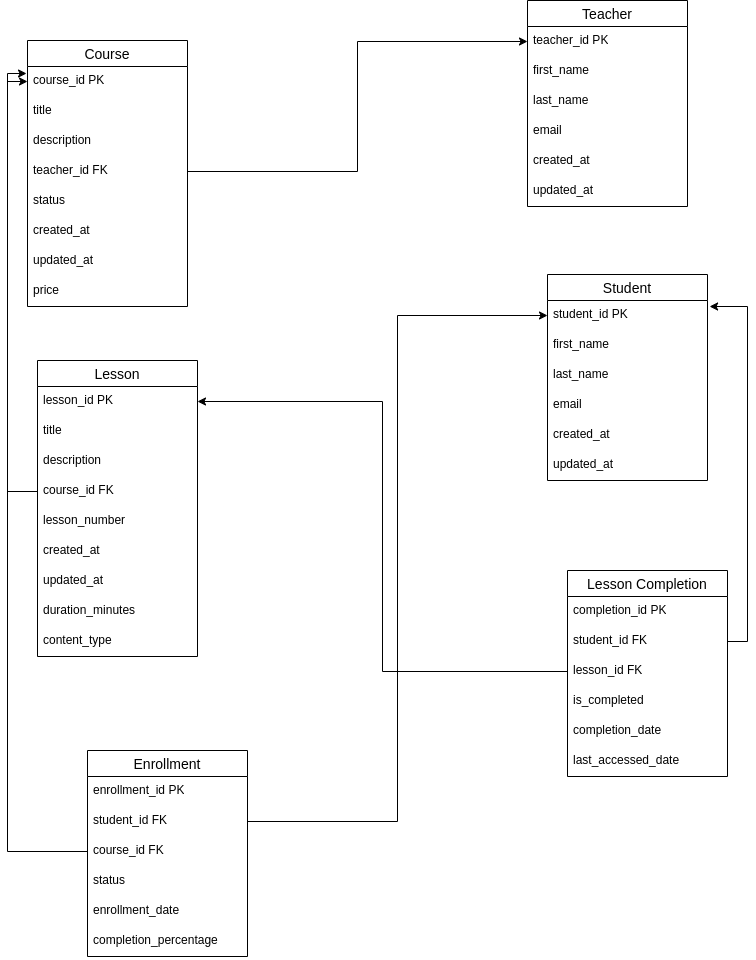

The diagram above was exported from draw.io. Its source (the exported page's mxGraphModel, read from the mxfile embedded in the PNG):
<mxGraphModel dx="1434" dy="748" grid="1" gridSize="10" guides="1" tooltips="1" connect="1" arrows="1" fold="1" page="1" pageScale="1" pageWidth="850" pageHeight="1100" math="0" shadow="0">
  <root>
    <mxCell id="0" />
    <mxCell id="1" parent="0" />
    <mxCell id="YqSpB33h6cwc3yRNaThI-1" value="Course" style="swimlane;fontStyle=0;childLayout=stackLayout;horizontal=1;startSize=26;horizontalStack=0;resizeParent=1;resizeParentMax=0;resizeLast=0;collapsible=1;marginBottom=0;align=center;fontSize=14;" vertex="1" parent="1">
      <mxGeometry x="60" y="110" width="160" height="266" as="geometry" />
    </mxCell>
    <mxCell id="YqSpB33h6cwc3yRNaThI-2" value="course_id PK" style="text;strokeColor=none;fillColor=none;spacingLeft=4;spacingRight=4;overflow=hidden;rotatable=0;points=[[0,0.5],[1,0.5]];portConstraint=eastwest;fontSize=12;whiteSpace=wrap;html=1;" vertex="1" parent="YqSpB33h6cwc3yRNaThI-1">
      <mxGeometry y="26" width="160" height="30" as="geometry" />
    </mxCell>
    <mxCell id="YqSpB33h6cwc3yRNaThI-3" value="title" style="text;strokeColor=none;fillColor=none;spacingLeft=4;spacingRight=4;overflow=hidden;rotatable=0;points=[[0,0.5],[1,0.5]];portConstraint=eastwest;fontSize=12;whiteSpace=wrap;html=1;" vertex="1" parent="YqSpB33h6cwc3yRNaThI-1">
      <mxGeometry y="56" width="160" height="30" as="geometry" />
    </mxCell>
    <mxCell id="YqSpB33h6cwc3yRNaThI-4" value="description" style="text;strokeColor=none;fillColor=none;spacingLeft=4;spacingRight=4;overflow=hidden;rotatable=0;points=[[0,0.5],[1,0.5]];portConstraint=eastwest;fontSize=12;whiteSpace=wrap;html=1;" vertex="1" parent="YqSpB33h6cwc3yRNaThI-1">
      <mxGeometry y="86" width="160" height="30" as="geometry" />
    </mxCell>
    <mxCell id="YqSpB33h6cwc3yRNaThI-5" value="teacher_id FK" style="text;strokeColor=none;fillColor=none;spacingLeft=4;spacingRight=4;overflow=hidden;rotatable=0;points=[[0,0.5],[1,0.5]];portConstraint=eastwest;fontSize=12;whiteSpace=wrap;html=1;" vertex="1" parent="YqSpB33h6cwc3yRNaThI-1">
      <mxGeometry y="116" width="160" height="30" as="geometry" />
    </mxCell>
    <mxCell id="YqSpB33h6cwc3yRNaThI-6" value="status" style="text;strokeColor=none;fillColor=none;spacingLeft=4;spacingRight=4;overflow=hidden;rotatable=0;points=[[0,0.5],[1,0.5]];portConstraint=eastwest;fontSize=12;whiteSpace=wrap;html=1;" vertex="1" parent="YqSpB33h6cwc3yRNaThI-1">
      <mxGeometry y="146" width="160" height="30" as="geometry" />
    </mxCell>
    <mxCell id="YqSpB33h6cwc3yRNaThI-7" value="created_at" style="text;strokeColor=none;fillColor=none;spacingLeft=4;spacingRight=4;overflow=hidden;rotatable=0;points=[[0,0.5],[1,0.5]];portConstraint=eastwest;fontSize=12;whiteSpace=wrap;html=1;" vertex="1" parent="YqSpB33h6cwc3yRNaThI-1">
      <mxGeometry y="176" width="160" height="30" as="geometry" />
    </mxCell>
    <mxCell id="YqSpB33h6cwc3yRNaThI-8" value="updated_at" style="text;strokeColor=none;fillColor=none;spacingLeft=4;spacingRight=4;overflow=hidden;rotatable=0;points=[[0,0.5],[1,0.5]];portConstraint=eastwest;fontSize=12;whiteSpace=wrap;html=1;" vertex="1" parent="YqSpB33h6cwc3yRNaThI-1">
      <mxGeometry y="206" width="160" height="30" as="geometry" />
    </mxCell>
    <mxCell id="YqSpB33h6cwc3yRNaThI-11" value="price" style="text;strokeColor=none;fillColor=none;spacingLeft=4;spacingRight=4;overflow=hidden;rotatable=0;points=[[0,0.5],[1,0.5]];portConstraint=eastwest;fontSize=12;whiteSpace=wrap;html=1;" vertex="1" parent="YqSpB33h6cwc3yRNaThI-1">
      <mxGeometry y="236" width="160" height="30" as="geometry" />
    </mxCell>
    <mxCell id="YqSpB33h6cwc3yRNaThI-13" value="Teacher" style="swimlane;fontStyle=0;childLayout=stackLayout;horizontal=1;startSize=26;horizontalStack=0;resizeParent=1;resizeParentMax=0;resizeLast=0;collapsible=1;marginBottom=0;align=center;fontSize=14;" vertex="1" parent="1">
      <mxGeometry x="560" y="70" width="160" height="206" as="geometry" />
    </mxCell>
    <mxCell id="YqSpB33h6cwc3yRNaThI-14" value="teacher_id PK" style="text;strokeColor=none;fillColor=none;spacingLeft=4;spacingRight=4;overflow=hidden;rotatable=0;points=[[0,0.5],[1,0.5]];portConstraint=eastwest;fontSize=12;whiteSpace=wrap;html=1;" vertex="1" parent="YqSpB33h6cwc3yRNaThI-13">
      <mxGeometry y="26" width="160" height="30" as="geometry" />
    </mxCell>
    <mxCell id="YqSpB33h6cwc3yRNaThI-15" value="first_name&amp;nbsp;" style="text;strokeColor=none;fillColor=none;spacingLeft=4;spacingRight=4;overflow=hidden;rotatable=0;points=[[0,0.5],[1,0.5]];portConstraint=eastwest;fontSize=12;whiteSpace=wrap;html=1;" vertex="1" parent="YqSpB33h6cwc3yRNaThI-13">
      <mxGeometry y="56" width="160" height="30" as="geometry" />
    </mxCell>
    <mxCell id="YqSpB33h6cwc3yRNaThI-16" value="last_name" style="text;strokeColor=none;fillColor=none;spacingLeft=4;spacingRight=4;overflow=hidden;rotatable=0;points=[[0,0.5],[1,0.5]];portConstraint=eastwest;fontSize=12;whiteSpace=wrap;html=1;" vertex="1" parent="YqSpB33h6cwc3yRNaThI-13">
      <mxGeometry y="86" width="160" height="30" as="geometry" />
    </mxCell>
    <mxCell id="YqSpB33h6cwc3yRNaThI-17" value="email" style="text;strokeColor=none;fillColor=none;spacingLeft=4;spacingRight=4;overflow=hidden;rotatable=0;points=[[0,0.5],[1,0.5]];portConstraint=eastwest;fontSize=12;whiteSpace=wrap;html=1;" vertex="1" parent="YqSpB33h6cwc3yRNaThI-13">
      <mxGeometry y="116" width="160" height="30" as="geometry" />
    </mxCell>
    <mxCell id="YqSpB33h6cwc3yRNaThI-18" value="created_at" style="text;strokeColor=none;fillColor=none;spacingLeft=4;spacingRight=4;overflow=hidden;rotatable=0;points=[[0,0.5],[1,0.5]];portConstraint=eastwest;fontSize=12;whiteSpace=wrap;html=1;" vertex="1" parent="YqSpB33h6cwc3yRNaThI-13">
      <mxGeometry y="146" width="160" height="30" as="geometry" />
    </mxCell>
    <mxCell id="YqSpB33h6cwc3yRNaThI-19" value="updated_at" style="text;strokeColor=none;fillColor=none;spacingLeft=4;spacingRight=4;overflow=hidden;rotatable=0;points=[[0,0.5],[1,0.5]];portConstraint=eastwest;fontSize=12;whiteSpace=wrap;html=1;" vertex="1" parent="YqSpB33h6cwc3yRNaThI-13">
      <mxGeometry y="176" width="160" height="30" as="geometry" />
    </mxCell>
    <mxCell id="YqSpB33h6cwc3yRNaThI-20" value="Student" style="swimlane;fontStyle=0;childLayout=stackLayout;horizontal=1;startSize=26;horizontalStack=0;resizeParent=1;resizeParentMax=0;resizeLast=0;collapsible=1;marginBottom=0;align=center;fontSize=14;" vertex="1" parent="1">
      <mxGeometry x="580" y="344" width="160" height="206" as="geometry" />
    </mxCell>
    <mxCell id="YqSpB33h6cwc3yRNaThI-21" value="student_id PK" style="text;strokeColor=none;fillColor=none;spacingLeft=4;spacingRight=4;overflow=hidden;rotatable=0;points=[[0,0.5],[1,0.5]];portConstraint=eastwest;fontSize=12;whiteSpace=wrap;html=1;" vertex="1" parent="YqSpB33h6cwc3yRNaThI-20">
      <mxGeometry y="26" width="160" height="30" as="geometry" />
    </mxCell>
    <mxCell id="YqSpB33h6cwc3yRNaThI-22" value="first_name&amp;nbsp;" style="text;strokeColor=none;fillColor=none;spacingLeft=4;spacingRight=4;overflow=hidden;rotatable=0;points=[[0,0.5],[1,0.5]];portConstraint=eastwest;fontSize=12;whiteSpace=wrap;html=1;" vertex="1" parent="YqSpB33h6cwc3yRNaThI-20">
      <mxGeometry y="56" width="160" height="30" as="geometry" />
    </mxCell>
    <mxCell id="YqSpB33h6cwc3yRNaThI-23" value="last_name" style="text;strokeColor=none;fillColor=none;spacingLeft=4;spacingRight=4;overflow=hidden;rotatable=0;points=[[0,0.5],[1,0.5]];portConstraint=eastwest;fontSize=12;whiteSpace=wrap;html=1;" vertex="1" parent="YqSpB33h6cwc3yRNaThI-20">
      <mxGeometry y="86" width="160" height="30" as="geometry" />
    </mxCell>
    <mxCell id="YqSpB33h6cwc3yRNaThI-24" value="email" style="text;strokeColor=none;fillColor=none;spacingLeft=4;spacingRight=4;overflow=hidden;rotatable=0;points=[[0,0.5],[1,0.5]];portConstraint=eastwest;fontSize=12;whiteSpace=wrap;html=1;" vertex="1" parent="YqSpB33h6cwc3yRNaThI-20">
      <mxGeometry y="116" width="160" height="30" as="geometry" />
    </mxCell>
    <mxCell id="YqSpB33h6cwc3yRNaThI-25" value="created_at" style="text;strokeColor=none;fillColor=none;spacingLeft=4;spacingRight=4;overflow=hidden;rotatable=0;points=[[0,0.5],[1,0.5]];portConstraint=eastwest;fontSize=12;whiteSpace=wrap;html=1;" vertex="1" parent="YqSpB33h6cwc3yRNaThI-20">
      <mxGeometry y="146" width="160" height="30" as="geometry" />
    </mxCell>
    <mxCell id="YqSpB33h6cwc3yRNaThI-26" value="updated_at" style="text;strokeColor=none;fillColor=none;spacingLeft=4;spacingRight=4;overflow=hidden;rotatable=0;points=[[0,0.5],[1,0.5]];portConstraint=eastwest;fontSize=12;whiteSpace=wrap;html=1;" vertex="1" parent="YqSpB33h6cwc3yRNaThI-20">
      <mxGeometry y="176" width="160" height="30" as="geometry" />
    </mxCell>
    <mxCell id="YqSpB33h6cwc3yRNaThI-27" value="Lesson" style="swimlane;fontStyle=0;childLayout=stackLayout;horizontal=1;startSize=26;horizontalStack=0;resizeParent=1;resizeParentMax=0;resizeLast=0;collapsible=1;marginBottom=0;align=center;fontSize=14;" vertex="1" parent="1">
      <mxGeometry x="70" y="430" width="160" height="296" as="geometry" />
    </mxCell>
    <mxCell id="YqSpB33h6cwc3yRNaThI-28" value="lesson_id PK" style="text;strokeColor=none;fillColor=none;spacingLeft=4;spacingRight=4;overflow=hidden;rotatable=0;points=[[0,0.5],[1,0.5]];portConstraint=eastwest;fontSize=12;whiteSpace=wrap;html=1;" vertex="1" parent="YqSpB33h6cwc3yRNaThI-27">
      <mxGeometry y="26" width="160" height="30" as="geometry" />
    </mxCell>
    <mxCell id="YqSpB33h6cwc3yRNaThI-29" value="title" style="text;strokeColor=none;fillColor=none;spacingLeft=4;spacingRight=4;overflow=hidden;rotatable=0;points=[[0,0.5],[1,0.5]];portConstraint=eastwest;fontSize=12;whiteSpace=wrap;html=1;" vertex="1" parent="YqSpB33h6cwc3yRNaThI-27">
      <mxGeometry y="56" width="160" height="30" as="geometry" />
    </mxCell>
    <mxCell id="YqSpB33h6cwc3yRNaThI-30" value="description" style="text;strokeColor=none;fillColor=none;spacingLeft=4;spacingRight=4;overflow=hidden;rotatable=0;points=[[0,0.5],[1,0.5]];portConstraint=eastwest;fontSize=12;whiteSpace=wrap;html=1;" vertex="1" parent="YqSpB33h6cwc3yRNaThI-27">
      <mxGeometry y="86" width="160" height="30" as="geometry" />
    </mxCell>
    <mxCell id="YqSpB33h6cwc3yRNaThI-31" value="course_id FK" style="text;strokeColor=none;fillColor=none;spacingLeft=4;spacingRight=4;overflow=hidden;rotatable=0;points=[[0,0.5],[1,0.5]];portConstraint=eastwest;fontSize=12;whiteSpace=wrap;html=1;" vertex="1" parent="YqSpB33h6cwc3yRNaThI-27">
      <mxGeometry y="116" width="160" height="30" as="geometry" />
    </mxCell>
    <mxCell id="YqSpB33h6cwc3yRNaThI-32" value="lesson_number" style="text;strokeColor=none;fillColor=none;spacingLeft=4;spacingRight=4;overflow=hidden;rotatable=0;points=[[0,0.5],[1,0.5]];portConstraint=eastwest;fontSize=12;whiteSpace=wrap;html=1;" vertex="1" parent="YqSpB33h6cwc3yRNaThI-27">
      <mxGeometry y="146" width="160" height="30" as="geometry" />
    </mxCell>
    <mxCell id="YqSpB33h6cwc3yRNaThI-33" value="created_at" style="text;strokeColor=none;fillColor=none;spacingLeft=4;spacingRight=4;overflow=hidden;rotatable=0;points=[[0,0.5],[1,0.5]];portConstraint=eastwest;fontSize=12;whiteSpace=wrap;html=1;" vertex="1" parent="YqSpB33h6cwc3yRNaThI-27">
      <mxGeometry y="176" width="160" height="30" as="geometry" />
    </mxCell>
    <mxCell id="YqSpB33h6cwc3yRNaThI-34" value="updated_at" style="text;strokeColor=none;fillColor=none;spacingLeft=4;spacingRight=4;overflow=hidden;rotatable=0;points=[[0,0.5],[1,0.5]];portConstraint=eastwest;fontSize=12;whiteSpace=wrap;html=1;" vertex="1" parent="YqSpB33h6cwc3yRNaThI-27">
      <mxGeometry y="206" width="160" height="30" as="geometry" />
    </mxCell>
    <mxCell id="YqSpB33h6cwc3yRNaThI-35" value="duration_minutes" style="text;strokeColor=none;fillColor=none;spacingLeft=4;spacingRight=4;overflow=hidden;rotatable=0;points=[[0,0.5],[1,0.5]];portConstraint=eastwest;fontSize=12;whiteSpace=wrap;html=1;" vertex="1" parent="YqSpB33h6cwc3yRNaThI-27">
      <mxGeometry y="236" width="160" height="30" as="geometry" />
    </mxCell>
    <mxCell id="YqSpB33h6cwc3yRNaThI-37" value="content_type" style="text;strokeColor=none;fillColor=none;spacingLeft=4;spacingRight=4;overflow=hidden;rotatable=0;points=[[0,0.5],[1,0.5]];portConstraint=eastwest;fontSize=12;whiteSpace=wrap;html=1;" vertex="1" parent="YqSpB33h6cwc3yRNaThI-27">
      <mxGeometry y="266" width="160" height="30" as="geometry" />
    </mxCell>
    <mxCell id="YqSpB33h6cwc3yRNaThI-38" value="Lesson Completion" style="swimlane;fontStyle=0;childLayout=stackLayout;horizontal=1;startSize=26;horizontalStack=0;resizeParent=1;resizeParentMax=0;resizeLast=0;collapsible=1;marginBottom=0;align=center;fontSize=14;" vertex="1" parent="1">
      <mxGeometry x="600" y="640" width="160" height="206" as="geometry" />
    </mxCell>
    <mxCell id="YqSpB33h6cwc3yRNaThI-39" value="completion_id PK" style="text;strokeColor=none;fillColor=none;spacingLeft=4;spacingRight=4;overflow=hidden;rotatable=0;points=[[0,0.5],[1,0.5]];portConstraint=eastwest;fontSize=12;whiteSpace=wrap;html=1;" vertex="1" parent="YqSpB33h6cwc3yRNaThI-38">
      <mxGeometry y="26" width="160" height="30" as="geometry" />
    </mxCell>
    <mxCell id="YqSpB33h6cwc3yRNaThI-40" value="student_id FK" style="text;strokeColor=none;fillColor=none;spacingLeft=4;spacingRight=4;overflow=hidden;rotatable=0;points=[[0,0.5],[1,0.5]];portConstraint=eastwest;fontSize=12;whiteSpace=wrap;html=1;" vertex="1" parent="YqSpB33h6cwc3yRNaThI-38">
      <mxGeometry y="56" width="160" height="30" as="geometry" />
    </mxCell>
    <mxCell id="YqSpB33h6cwc3yRNaThI-41" value="lesson_id FK" style="text;strokeColor=none;fillColor=none;spacingLeft=4;spacingRight=4;overflow=hidden;rotatable=0;points=[[0,0.5],[1,0.5]];portConstraint=eastwest;fontSize=12;whiteSpace=wrap;html=1;" vertex="1" parent="YqSpB33h6cwc3yRNaThI-38">
      <mxGeometry y="86" width="160" height="30" as="geometry" />
    </mxCell>
    <mxCell id="YqSpB33h6cwc3yRNaThI-42" value="is_completed" style="text;strokeColor=none;fillColor=none;spacingLeft=4;spacingRight=4;overflow=hidden;rotatable=0;points=[[0,0.5],[1,0.5]];portConstraint=eastwest;fontSize=12;whiteSpace=wrap;html=1;" vertex="1" parent="YqSpB33h6cwc3yRNaThI-38">
      <mxGeometry y="116" width="160" height="30" as="geometry" />
    </mxCell>
    <mxCell id="YqSpB33h6cwc3yRNaThI-43" value="completion_date" style="text;strokeColor=none;fillColor=none;spacingLeft=4;spacingRight=4;overflow=hidden;rotatable=0;points=[[0,0.5],[1,0.5]];portConstraint=eastwest;fontSize=12;whiteSpace=wrap;html=1;" vertex="1" parent="YqSpB33h6cwc3yRNaThI-38">
      <mxGeometry y="146" width="160" height="30" as="geometry" />
    </mxCell>
    <mxCell id="YqSpB33h6cwc3yRNaThI-44" value="last_accessed_date" style="text;strokeColor=none;fillColor=none;spacingLeft=4;spacingRight=4;overflow=hidden;rotatable=0;points=[[0,0.5],[1,0.5]];portConstraint=eastwest;fontSize=12;whiteSpace=wrap;html=1;" vertex="1" parent="YqSpB33h6cwc3yRNaThI-38">
      <mxGeometry y="176" width="160" height="30" as="geometry" />
    </mxCell>
    <mxCell id="YqSpB33h6cwc3yRNaThI-48" value="Enrollment" style="swimlane;fontStyle=0;childLayout=stackLayout;horizontal=1;startSize=26;horizontalStack=0;resizeParent=1;resizeParentMax=0;resizeLast=0;collapsible=1;marginBottom=0;align=center;fontSize=14;" vertex="1" parent="1">
      <mxGeometry x="120" y="820" width="160" height="206" as="geometry" />
    </mxCell>
    <mxCell id="YqSpB33h6cwc3yRNaThI-49" value="enrollment_id PK" style="text;strokeColor=none;fillColor=none;spacingLeft=4;spacingRight=4;overflow=hidden;rotatable=0;points=[[0,0.5],[1,0.5]];portConstraint=eastwest;fontSize=12;whiteSpace=wrap;html=1;" vertex="1" parent="YqSpB33h6cwc3yRNaThI-48">
      <mxGeometry y="26" width="160" height="30" as="geometry" />
    </mxCell>
    <mxCell id="YqSpB33h6cwc3yRNaThI-50" value="student_id FK" style="text;strokeColor=none;fillColor=none;spacingLeft=4;spacingRight=4;overflow=hidden;rotatable=0;points=[[0,0.5],[1,0.5]];portConstraint=eastwest;fontSize=12;whiteSpace=wrap;html=1;" vertex="1" parent="YqSpB33h6cwc3yRNaThI-48">
      <mxGeometry y="56" width="160" height="30" as="geometry" />
    </mxCell>
    <mxCell id="YqSpB33h6cwc3yRNaThI-51" value="course_id FK" style="text;strokeColor=none;fillColor=none;spacingLeft=4;spacingRight=4;overflow=hidden;rotatable=0;points=[[0,0.5],[1,0.5]];portConstraint=eastwest;fontSize=12;whiteSpace=wrap;html=1;" vertex="1" parent="YqSpB33h6cwc3yRNaThI-48">
      <mxGeometry y="86" width="160" height="30" as="geometry" />
    </mxCell>
    <mxCell id="YqSpB33h6cwc3yRNaThI-52" value="status" style="text;strokeColor=none;fillColor=none;spacingLeft=4;spacingRight=4;overflow=hidden;rotatable=0;points=[[0,0.5],[1,0.5]];portConstraint=eastwest;fontSize=12;whiteSpace=wrap;html=1;" vertex="1" parent="YqSpB33h6cwc3yRNaThI-48">
      <mxGeometry y="116" width="160" height="30" as="geometry" />
    </mxCell>
    <mxCell id="YqSpB33h6cwc3yRNaThI-53" value="enrollment_date" style="text;strokeColor=none;fillColor=none;spacingLeft=4;spacingRight=4;overflow=hidden;rotatable=0;points=[[0,0.5],[1,0.5]];portConstraint=eastwest;fontSize=12;whiteSpace=wrap;html=1;" vertex="1" parent="YqSpB33h6cwc3yRNaThI-48">
      <mxGeometry y="146" width="160" height="30" as="geometry" />
    </mxCell>
    <mxCell id="YqSpB33h6cwc3yRNaThI-54" value="completion_percentage" style="text;strokeColor=none;fillColor=none;spacingLeft=4;spacingRight=4;overflow=hidden;rotatable=0;points=[[0,0.5],[1,0.5]];portConstraint=eastwest;fontSize=12;whiteSpace=wrap;html=1;" vertex="1" parent="YqSpB33h6cwc3yRNaThI-48">
      <mxGeometry y="176" width="160" height="30" as="geometry" />
    </mxCell>
    <mxCell id="YqSpB33h6cwc3yRNaThI-56" style="edgeStyle=orthogonalEdgeStyle;rounded=0;orthogonalLoop=1;jettySize=auto;html=1;entryX=0;entryY=0.5;entryDx=0;entryDy=0;" edge="1" parent="1" source="YqSpB33h6cwc3yRNaThI-5" target="YqSpB33h6cwc3yRNaThI-14">
      <mxGeometry relative="1" as="geometry" />
    </mxCell>
    <mxCell id="YqSpB33h6cwc3yRNaThI-57" style="edgeStyle=orthogonalEdgeStyle;rounded=0;orthogonalLoop=1;jettySize=auto;html=1;exitX=0;exitY=0.5;exitDx=0;exitDy=0;entryX=-0.006;entryY=0.233;entryDx=0;entryDy=0;entryPerimeter=0;" edge="1" parent="1" source="YqSpB33h6cwc3yRNaThI-31" target="YqSpB33h6cwc3yRNaThI-2">
      <mxGeometry relative="1" as="geometry" />
    </mxCell>
    <mxCell id="YqSpB33h6cwc3yRNaThI-58" style="edgeStyle=orthogonalEdgeStyle;rounded=0;orthogonalLoop=1;jettySize=auto;html=1;exitX=1;exitY=0.5;exitDx=0;exitDy=0;entryX=1.013;entryY=0.2;entryDx=0;entryDy=0;entryPerimeter=0;" edge="1" parent="1" source="YqSpB33h6cwc3yRNaThI-40" target="YqSpB33h6cwc3yRNaThI-21">
      <mxGeometry relative="1" as="geometry" />
    </mxCell>
    <mxCell id="YqSpB33h6cwc3yRNaThI-59" style="edgeStyle=orthogonalEdgeStyle;rounded=0;orthogonalLoop=1;jettySize=auto;html=1;exitX=1;exitY=0.5;exitDx=0;exitDy=0;entryX=0;entryY=0.5;entryDx=0;entryDy=0;" edge="1" parent="1" source="YqSpB33h6cwc3yRNaThI-50" target="YqSpB33h6cwc3yRNaThI-21">
      <mxGeometry relative="1" as="geometry" />
    </mxCell>
    <mxCell id="YqSpB33h6cwc3yRNaThI-60" style="edgeStyle=orthogonalEdgeStyle;rounded=0;orthogonalLoop=1;jettySize=auto;html=1;exitX=0;exitY=0.5;exitDx=0;exitDy=0;entryX=0;entryY=0.5;entryDx=0;entryDy=0;" edge="1" parent="1" source="YqSpB33h6cwc3yRNaThI-51" target="YqSpB33h6cwc3yRNaThI-2">
      <mxGeometry relative="1" as="geometry" />
    </mxCell>
    <mxCell id="YqSpB33h6cwc3yRNaThI-61" style="edgeStyle=orthogonalEdgeStyle;rounded=0;orthogonalLoop=1;jettySize=auto;html=1;exitX=0;exitY=0.5;exitDx=0;exitDy=0;entryX=1;entryY=0.5;entryDx=0;entryDy=0;" edge="1" parent="1" source="YqSpB33h6cwc3yRNaThI-41" target="YqSpB33h6cwc3yRNaThI-28">
      <mxGeometry relative="1" as="geometry" />
    </mxCell>
  </root>
</mxGraphModel>